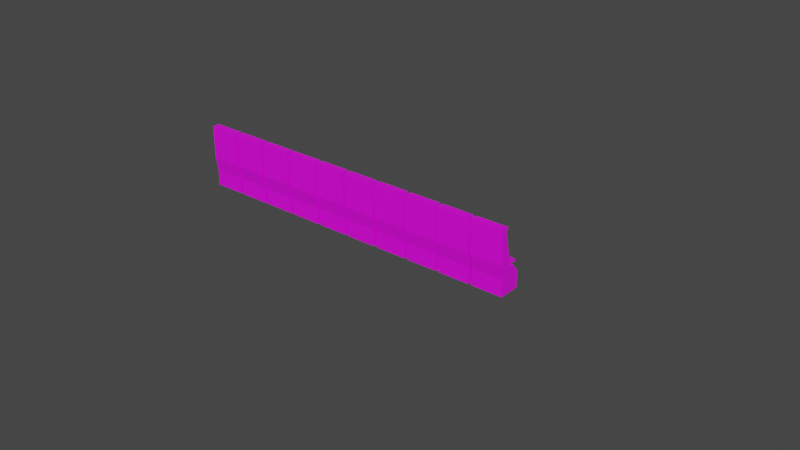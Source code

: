 # Source: EnvironmentSlots.blend  (saved by Blender 4.5.5; exported with 4.5.12 LTS)
import bpy
from mathutils import Matrix  # noqa: F401  (used for matrix-valued properties, if any)

bpy.ops.wm.read_factory_settings(use_empty=True)
scene = bpy.context.scene
scene.name = 'Scene'

# ---- collections
col_collection = bpy.data.collections.new('Collection'); scene.collection.children.link(col_collection)

# ---- images (referenced by path relative to the original .blend; pixels are not part of the script)
import os
ASSET_DIR = os.environ.get("B2B_ASSET_DIR", "")  # directory of the original .blend (textures are referenced by path, not embedded)
HERE = os.path.dirname(os.path.abspath(__file__))  # packed textures are extracted next to this script under _unpacked/

def load_image(name, relpath, width, height, colorspace="sRGB"):
    """Load a texture the original file referenced (path relative to the .blend, or extracted next to this script)."""
    p = next((c for c in (os.path.join(HERE, relpath), os.path.join(ASSET_DIR, relpath)) if relpath and os.path.exists(c)), "")
    if p:
        img = bpy.data.images.load(p, check_existing=True)
        img.name = name
    else:  # same state as the original file: an image datablock whose file is absent (Cycles renders it pink)
        img = bpy.data.images.new(name, width, height)
        img.source = "FILE"
        img.filepath = "//" + (relpath or name)
    img.colorspace_settings.name = colorspace
    return img
img_s_l1200_png_001 = load_image('s-l1200.png.001', 's-l1200.png', 1024, 1024, 'sRGB')
img_slotmachinemeg_jpg = load_image('SLOTMACHINEMEG.jpg', 'SLOTMACHINEMEG.jpg', 1024, 1024, 'sRGB')
img_seattop_jpg = load_image('seatTOP.jpg', 'seatTOP.jpg', 1024, 1024, 'sRGB')

# ---- materials (node trees are filled in below, after node groups)
mat_material_001 = bpy.data.materials.new('Material.001')
mat_material_001.use_transparent_shadow = False
mat_slot_machine = bpy.data.materials.new('Slot machine')
mat_slot_machine.use_transparent_shadow = False
mat_material_002 = bpy.data.materials.new('Material.002')
mat_material_002.use_transparent_shadow = False
mat_material_003 = bpy.data.materials.new('Material.003')
mat_material_003.use_transparent_shadow = False

# ---- material node trees
mat_material_001.use_nodes = True; mat_material_001.node_tree.nodes.clear()
_N = mat_material_001.node_tree.nodes; _L = mat_material_001.node_tree.links
n0 = _N.new('ShaderNodeOutputMaterial'); n0.name = 'Material Output'; n0.location = (300, 300)
n1 = _N.new('ShaderNodeBsdfPrincipled'); n1.name = 'Principled BSDF'; n1.location = (10, 300)
n1.distribution = 'GGX'
n1.subsurface_method = 'RANDOM_WALK_SKIN'
n1.inputs[3].default_value = 1.45
n1.inputs[27].default_value = (0.0, 0.0, 0.0, 1.0)
n1.inputs[28].default_value = 1.0
n2 = _N.new('ShaderNodeTexImage'); n2.name = 'Image Texture'; n2.location = (-280, 280)
n2.image = img_s_l1200_png_001
_L.new(n1.outputs[0], n0.inputs[0])
_L.new(n2.outputs[0], n1.inputs[0])
n0.is_active_output = True
mat_slot_machine.use_nodes = True; mat_slot_machine.node_tree.nodes.clear()
_N = mat_slot_machine.node_tree.nodes; _L = mat_slot_machine.node_tree.links
n0 = _N.new('ShaderNodeBsdfPrincipled'); n0.name = 'Principled BSDF'; n0.location = (10, 300)
n0.distribution = 'GGX'
n0.subsurface_method = 'RANDOM_WALK_SKIN'
n0.inputs[3].default_value = 1.45
n0.inputs[27].default_value = (0.0, 0.0, 0.0, 1.0)
n1 = _N.new('ShaderNodeOutputMaterial'); n1.name = 'Material Output'; n1.location = (300, 300)
n2 = _N.new('ShaderNodeTexImage'); n2.name = 'Image Texture'; n2.location = (-280, 280)
n2.image = img_slotmachinemeg_jpg
_L.new(n0.outputs[0], n1.inputs[0])
_L.new(n2.outputs[0], n0.inputs[0])
n1.is_active_output = True
mat_material_002.use_nodes = True; mat_material_002.node_tree.nodes.clear()
_N = mat_material_002.node_tree.nodes; _L = mat_material_002.node_tree.links
n0 = _N.new('ShaderNodeBsdfPrincipled'); n0.name = 'Principled BSDF'; n0.location = (10, 300)
n0.distribution = 'GGX'
n0.subsurface_method = 'RANDOM_WALK_SKIN'
n0.inputs[3].default_value = 1.45
n0.inputs[27].default_value = (0.0, 0.0, 0.0, 1.0)
n0.inputs[28].default_value = 1.0
n1 = _N.new('ShaderNodeOutputMaterial'); n1.name = 'Material Output'; n1.location = (300, 300)
n2 = _N.new('ShaderNodeTexImage'); n2.name = 'Image Texture'; n2.location = (-280, 280)
n2.image = img_seattop_jpg
_L.new(n0.outputs[0], n1.inputs[0])
_L.new(n2.outputs[0], n0.inputs[0])
n1.is_active_output = True
mat_material_003.use_nodes = True; mat_material_003.node_tree.nodes.clear()
_N = mat_material_003.node_tree.nodes; _L = mat_material_003.node_tree.links
n0 = _N.new('ShaderNodeBsdfPrincipled'); n0.name = 'Principled BSDF'; n0.location = (10, 300)
n0.distribution = 'GGX'
n0.subsurface_method = 'RANDOM_WALK_SKIN'
n0.inputs[0].default_value = (0.2171, 0.2171, 0.2171, 1.0)
n0.inputs[1].default_value = 0.8545
n0.inputs[2].default_value = 0.2545
n0.inputs[3].default_value = 1.45
n0.inputs[13].default_value = 0.6909
n0.inputs[27].default_value = (0.0, 0.0, 0.0, 1.0)
n0.inputs[28].default_value = 1.0
n1 = _N.new('ShaderNodeOutputMaterial'); n1.name = 'Material Output'; n1.location = (300, 300)
_L.new(n0.outputs[0], n1.inputs[0])
n1.is_active_output = True

# ---- world
world_world = bpy.data.worlds.new('World'); scene.world = world_world
world_world.use_nodes = True; world_world.node_tree.nodes.clear()
_N = world_world.node_tree.nodes; _L = world_world.node_tree.links
n0 = _N.new('ShaderNodeOutputWorld'); n0.name = 'World Output'; n0.location = (300, 300)
n1 = _N.new('ShaderNodeBackground'); n1.name = 'Background'; n1.location = (10, 300)
n1.inputs[0].default_value = (0.05088, 0.05088, 0.05088, 1.0)
_L.new(n1.outputs[0], n0.inputs[0])
n0.is_active_output = True
world_world.color = (0.05088, 0.05088, 0.05088)
world_world.use_sun_shadow = False
world_world.sun_shadow_jitter_overblur = 0.0

# ---- meshes
me_cube_001 = bpy.data.meshes.new('Cube.001')
me_cube_001.from_pydata([(-0.5181, -0.351, 0.001506), (-0.5181, 0.351, 0.001506), (0.5181, -0.351, 0.001506), (0.5181, 0.351, 0.001506), (-0.5181, -0.351, 0.5388), (-0.5181, 0.351, 0.5388), (0.5181, 0.351, 0.5388), (0.5181, -0.351, 0.5388), (-0.5181, -0.4294, 0.9883), (0.5181, -0.4294, 0.9883), (-0.5181, -0.4294, 2.085), (0.5181, -0.4294, 2.085), (-0.5181, 0.351, 0.5388), (0.5181, 0.351, 0.5388), (-0.5181, -0.1959, 2.085), (0.5181, -0.1959, 2.085), (-0.5181, -0.1959, 2.009), (0.5181, -0.1959, 2.009), (-0.5181, -0.2724, 2.009), (0.5181, -0.2724, 2.009), (-0.5181, -0.009909, 0.7999), (0.5181, -0.009909, 0.7999), (-0.5181, 0.1432, 0.7999), (0.5181, 0.1432, 0.7999)], [], [(1, 3, 2, 0), (2, 7, 4, 0), (3, 6, 7, 2), (1, 5, 6, 3), (0, 4, 5, 1), (4, 7, 9, 8), (8, 9, 11, 10), (6, 5, 12, 13), (10, 11, 15, 14), (14, 15, 17, 16), (16, 17, 19, 18), (18, 19, 21, 20), (20, 21, 23, 22), (12, 22, 23, 13), (8, 10, 14, 16, 18, 20, 22, 12, 4), (7, 13, 23, 21, 19, 17, 15, 11, 9)])
me_cube_001.polygons.foreach_set('material_index', [0, 1, 1, 1, 1, 0, 0, 0, 0, 1, 0, 1, 0, 0, 1, 1])
_uv = me_cube_001.uv_layers.new(name='UVMap')
_uv.uv.foreach_set('vector', [0.3404, 0.8125, 0.4015, 0.8162, 0.4027, 0.8369, 0.3417, 0.8395, 0.6626, 0.6005, 0.6661, 0.6386, 0.4695, 0.6504, 0.4653, 0.6097, 0.715, 0.1175, 0.7164, 0.1376, 0.6734, 0.1277, 0.6682, 0.1138, 0.6228, 0.0627, 0.6248, 0.02036, 0.7028, 0.03465, 0.7047, 0.0828, 0.4498, 0.04405, 0.4488, 0.0629, 0.4075, 0.06353, 0.4066, 0.04293, 0.2535, 0.2854, 0.7631, 0.2861, 0.7631, 0.2861, 0.2535, 0.2854, 0.2535, 0.2854, 0.7631, 0.2861, 0.7631, 0.2861, 0.2535, 0.2854, 0.5985, 0.3939, 0.4115, 0.3946, 0.4115, 0.3946, 0.5985, 0.3939, 0.2535, 0.2854, 0.7631, 0.2861, 0.7631, 0.2861, 0.2535, 0.2854, 0.4745, 0.9279, 0.6911, 0.8836, 0.6921, 0.8686, 0.4765, 0.9129, 0.2535, 0.2854, 0.7631, 0.2861, 0.7631, 0.2861, 0.2535, 0.2854, 0.6524, 0.5781, 0.4784, 0.5835, 0.4844, 0.2386, 0.6523, 0.2702, 0.2535, 0.2854, 0.7631, 0.2861, 0.7631, 0.2861, 0.2535, 0.2854, 0.4115, 0.3946, 0.2535, 0.2854, 0.7631, 0.2861, 0.5985, 0.3939, 0.4295, 0.2767, 0.4205, 0.2929, 0.4215, 0.3342, 0.4205, 0.3779, 0.4215, 0.4692, 0.4215, 0.5454, 0.4275, 0.6292, 0.4505, 0.6346, 0.4425, 0.2792, 0.4471, 0.6348, 0.4285, 0.6326, 0.4221, 0.4286, 0.4211, 0.4086, 0.4281, 0.3848, 0.4221, 0.3511, 0.4191, 0.3211, 0.4361, 0.2998, 0.4411, 0.3961])
me_cube_001.materials.append(mat_material_001)
me_cube_001.materials.append(mat_slot_machine)
me_cube_001.update()
me_cube_002 = bpy.data.meshes.new('Cube.002')
me_cube_002.from_pydata([(-0.03712, 0.7415, 0.3351), (-0.03712, 0.8165, 0.3351), (0.03712, 0.7415, 0.3351), (0.03712, 0.8165, 0.3351), (-0.03712, 0.8165, 0.06549), (-0.03712, 0.7415, 0.06549), (0.03712, 0.8165, 0.06549), (0.03712, 0.7415, 0.06549), (-0.08882, 0.8687, -0.01387), (-0.08882, 0.6892, -0.01387), (0.08882, 0.8687, -0.01387), (0.08882, 0.6892, -0.01387), (-0.2422, 0.5688, 0.4348), (-0.2079, 0.5342, 0.4348), (-0.2079, 0.5688, 0.4423), (-0.2422, 0.9891, 0.4348), (-0.2079, 0.9891, 0.4423), (-0.2079, 1.024, 0.4348), (0.2422, 0.5688, 0.4348), (0.2079, 0.5688, 0.4423), (0.2079, 0.5342, 0.4348), (0.2079, 1.024, 0.4348), (0.2079, 0.9891, 0.4423), (0.2422, 0.9891, 0.4348), (-0.2422, 0.5688, 0.3881), (-0.218, 0.5587, 0.3752), (-0.2079, 0.5342, 0.3881), (-0.2422, 0.9891, 0.3881), (-0.2079, 1.024, 0.3881), (-0.218, 0.9993, 0.3752), (0.2422, 0.5688, 0.3881), (0.2079, 0.5342, 0.3881), (0.218, 0.5587, 0.3752), (0.2079, 1.024, 0.3881), (0.2422, 0.9891, 0.3881), (0.218, 0.9993, 0.3752)], [], [(24, 12, 15, 27), (0, 2, 32, 25), (34, 23, 18, 30), (28, 17, 21, 33), (31, 20, 13, 26), (3, 1, 29, 35), (2, 3, 35, 32), (1, 0, 25, 29), (2, 0, 5, 7), (7, 5, 9, 11), (3, 2, 7, 6), (1, 3, 6, 4), (0, 1, 4, 5), (8, 10, 11, 9), (4, 6, 10, 8), (6, 7, 11, 10), (5, 4, 8, 9), (12, 13, 14), (15, 16, 17), (18, 19, 20), (21, 22, 23), (24, 25, 26), (27, 28, 29), (30, 31, 32), (33, 34, 35), (14, 16, 15, 12), (16, 22, 21, 17), (22, 19, 18, 23), (19, 14, 13, 20), (24, 27, 29, 25), (28, 33, 35, 29), (34, 30, 32, 35), (31, 26, 25, 32), (26, 13, 12, 24), (17, 28, 27, 15), (30, 18, 20, 31), (23, 34, 33, 21), (22, 16, 14, 19)])
me_cube_002.polygons.foreach_set('material_index', [0, 1, 0, 0, 0, 1, 1, 1, 1, 1, 1, 1, 1, 0, 1, 1, 1, 0, 0, 0, 0, 1, 1, 1, 1, 0, 0, 0, 0, 1, 1, 1, 1, 0, 0, 0, 0, 0])
_uv = me_cube_002.uv_layers.new(name='UVMap')
_uv.uv.foreach_set('vector', [0.4985, 0.01769, 0.6073, 0.01769, 0.6073, 0.2323, 0.4985, 0.2323, 0.2308, 0.6442, 0.2692, 0.6442, 0.3625, 0.7375, 0.1375, 0.7375, 0.4985, 0.5177, 0.6073, 0.5177, 0.6073, 0.7323, 0.4985, 0.7323, 0.4985, 0.2677, 0.6073, 0.2677, 0.6073, 0.4823, 0.4985, 0.4823, 0.4985, 0.7677, 0.6073, 0.7677, 0.6073, 0.9823, 0.4985, 0.9823, 0.2692, 0.6058, 0.2308, 0.6058, 0.1375, 0.5125, 0.3625, 0.5125, 0.2692, 0.6442, 0.2692, 0.6058, 0.4558, 0.5125, 0.4558, 0.7375, 0.2308, 0.6058, 0.2308, 0.6442, 0.1375, 0.7375, 0.1375, 0.5125, 0.2692, 0.6442, 0.2308, 0.6442, 0.2308, 0.6442, 0.2692, 0.6442, 0.2692, 0.6442, 0.2308, 0.6442, 0.2308, 0.6442, 0.2692, 0.6442, 0.2692, 0.6058, 0.2692, 0.6442, 0.2692, 0.6442, 0.2692, 0.6058, 0.2308, 0.6058, 0.2692, 0.6058, 0.2692, 0.6058, 0.2308, 0.6058, 0.2308, 0.6442, 0.2308, 0.6058, 0.2308, 0.6058, 0.2308, 0.6442, 0.2308, 0.6058, 0.2692, 0.6058, 0.2692, 0.6442, 0.2308, 0.6442, 0.2308, 0.6058, 0.2692, 0.6058, 0.2692, 0.6058, 0.2308, 0.6058, 0.2692, 0.6058, 0.2692, 0.6442, 0.2692, 0.6442, 0.2692, 0.6058, 0.2308, 0.6442, 0.2308, 0.6058, 0.2308, 0.6058, 0.2308, 0.6442, 0.6073, 0.01769, 0.6073, 0.0, 0.625, 0.01769, 0.6073, 0.2323, 0.625, 0.2323, 0.6073, 0.25, 0.6073, 0.75, 0.625, 0.7677, 0.6073, 0.7677, 0.6073, 0.4823, 0.625, 0.4823, 0.6073, 0.5, 0.4985, 0.01769, 0.4808, 0.01251, 0.4985, 0.0, 0.4985, 0.2323, 0.4985, 0.25, 0.4808, 0.2375, 0.4985, 0.75, 0.4985, 0.7677, 0.4808, 0.7625, 0.4985, 0.4823, 0.4985, 0.5, 0.4808, 0.4875, 0.625, 0.01769, 0.625, 0.2323, 0.6073, 0.2323, 0.6073, 0.01769, 0.625, 0.2677, 0.625, 0.4823, 0.6073, 0.4823, 0.6073, 0.2677, 0.6427, 0.5177, 0.6427, 0.7323, 0.6073, 0.7323, 0.6073, 0.5177, 0.625, 0.7677, 0.625, 0.9823, 0.6073, 0.9823, 0.6073, 0.7677, 0.4985, 0.01769, 0.4985, 0.2323, 0.4808, 0.2375, 0.4808, 0.01251, 0.4985, 0.2677, 0.4985, 0.4823, 0.4808, 0.4875, 0.4808, 0.2625, 0.4985, 0.5177, 0.4985, 0.7323, 0.4558, 0.7375, 0.4558, 0.5125, 0.4985, 0.7677, 0.4985, 0.9823, 0.4808, 0.9875, 0.4808, 0.7625, 0.4985, 0.0, 0.6073, 0.0, 0.6073, 0.01769, 0.4985, 0.01769, 0.6073, 0.2677, 0.4985, 0.2677, 0.4985, 0.2323, 0.6073, 0.2323, 0.4985, 0.7323, 0.6073, 0.7323, 0.6073, 0.7677, 0.4985, 0.7677, 0.6073, 0.5177, 0.4985, 0.5177, 0.4985, 0.4823, 0.6073, 0.4823, 0.6427, 0.5177, 0.8573, 0.5177, 0.8573, 0.7323, 0.6427, 0.7323])
me_cube_002.materials.append(mat_material_002)
me_cube_002.materials.append(mat_material_003)
me_cube_002.update()

# ---- curves / text
cu_nurbspath = bpy.data.curves.new('NurbsPath', 'CURVE')
cu_nurbspath.dimensions = '3D'
_sp = cu_nurbspath.splines.new('NURBS'); _sp.points.add(4)
_sp.points.foreach_set('co', [-2.0, 0.0, 0.0, 1.0, -1.0, 0.0, 0.0, 1.0, 0.0, 0.0, 0.0, 1.0, 1.0, 0.0, 0.0, 1.0, 2.0, 0.0, 0.0, 1.0])
_sp.order_u = 5
_sp.order_v = 0
_sp.use_endpoint_u = True
cu_nurbspath.use_path = True
cu_nurbspath.fill_mode = 'FULL'
cu_nurbspath_001 = bpy.data.curves.new('NurbsPath.001', 'CURVE')
cu_nurbspath_001.dimensions = '3D'
_sp = cu_nurbspath_001.splines.new('NURBS'); _sp.points.add(4)
_sp.points.foreach_set('co', [-2.0, 0.0, 0.0, 1.0, -1.0, 0.0, 0.0, 1.0, 0.0, 0.0, 0.0, 1.0, 1.0, 0.0, 0.0, 1.0, 2.0, 0.0, 0.0, 1.0])
_sp.order_u = 5
_sp.order_v = 0
_sp.use_endpoint_u = True
cu_nurbspath_001.use_path = True
cu_nurbspath_001.fill_mode = 'FULL'

# ---- objects
ob_cube_001 = bpy.data.objects.new('Cube.001', me_cube_001)
ob_nurbspath = bpy.data.objects.new('NurbsPath', cu_nurbspath)
ob_cube = bpy.data.objects.new('Cube', me_cube_002)
ob_nurbspath_001 = bpy.data.objects.new('NurbsPath.001', cu_nurbspath_001)

# ---- transforms, parenting, visibility, modifiers, constraints
ob_cube_001.location = (0.0, 0.0, 0.0)
_m = ob_cube_001.modifiers.new('Array', 'ARRAY')
_m.count = 10
_m.relative_offset_displace = (1.1, 0.0, 0.0)
_m = ob_cube_001.modifiers.new('Curve', 'CURVE')
_m.object = ob_nurbspath
ob_nurbspath.location = (0.0, 0.0, 0.0)
ob_nurbspath.scale = (3.291, 1.0, 1.0)
ob_cube.location = (0.0, 0.0, 0.0)
_m = ob_cube.modifiers.new('Array', 'ARRAY')
_m.count = 10
_m.relative_offset_displace = (2.3, 0.0, 0.0)
_m = ob_cube.modifiers.new('Curve', 'CURVE')
_m.object = ob_nurbspath_001
ob_nurbspath_001.location = (0.0, 0.7629, 0.0)
ob_nurbspath_001.scale = (3.291, 1.0, 1.0)

# ---- collection membership
col_collection.objects.link(ob_cube_001)
col_collection.objects.link(ob_nurbspath)
col_collection.objects.link(ob_cube)
col_collection.objects.link(ob_nurbspath_001)

# ---- scene / render settings (as saved in the file)
scene.frame_start = 1; scene.frame_end = 250; scene.frame_set(1)
scene.render.engine = 'BLENDER_EEVEE_NEXT'
scene.cycles.sampling_pattern = 'TABULATED_SOBOL'
scene.cycles.use_light_tree = False
scene.view_settings.view_transform = 'Filmic'
bpy.context.view_layer.update()

# ---- added for rendering (the .blend has no active camera and no usable light): camera, sun
cam_auto = bpy.data.cameras.new('AutoCamera')
cam_auto.lens = 50.0
cam_auto.sensor_width = 36.0
cam_auto.clip_end = 1000.0
ob_auto_camera = bpy.data.objects.new('AutoCamera', cam_auto)
scene.collection.objects.link(ob_auto_camera)
ob_auto_camera.location = (18.6676, -22.0197, 15.4767)
ob_auto_camera.rotation_euler = (1.09748, -7.21219e-08, 0.694738)
scene.camera = ob_auto_camera
light_auto_sun = bpy.data.lights.new('AutoSun', 'SUN')
light_auto_sun.energy = 3.0
light_auto_sun.angle = 0.0523599
ob_auto_sun = bpy.data.objects.new('AutoSun', light_auto_sun)
scene.collection.objects.link(ob_auto_sun)
ob_auto_sun.rotation_euler = (0.872665, 0.174533, 0.523599)
bpy.context.view_layer.update()
